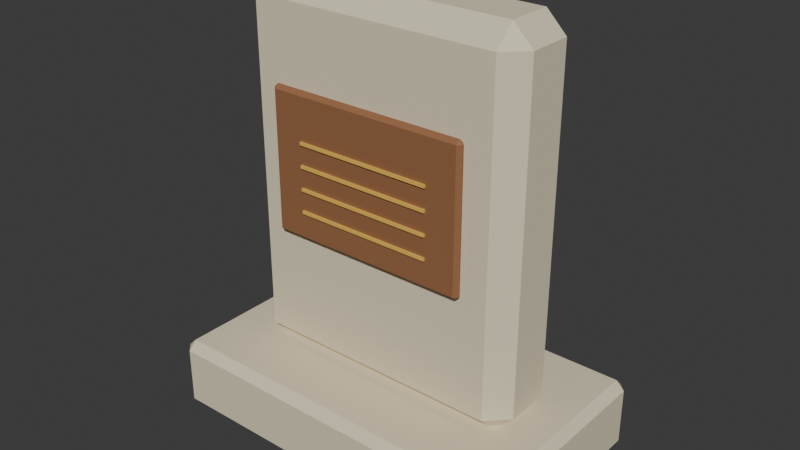 # Source: memorial_stone.blend  (saved by Blender 5.2.45; exported with 4.5.12 LTS)
import bpy
from mathutils import Matrix  # noqa: F401  (used for matrix-valued properties, if any)

bpy.ops.wm.read_factory_settings(use_empty=True)
scene = bpy.context.scene
scene.name = 'Scene'

# ---- collections
col_collection = bpy.data.collections.new('Collection'); scene.collection.children.link(col_collection)

# ---- materials (node trees are filled in below, after node groups)
mat_memorial_stone_palette = bpy.data.materials.new('memorial_stone palette')

# ---- material node trees
mat_memorial_stone_palette.use_nodes = True; mat_memorial_stone_palette.node_tree.nodes.clear()
_N = mat_memorial_stone_palette.node_tree.nodes; _L = mat_memorial_stone_palette.node_tree.links
n0 = _N.new('ShaderNodeBsdfPrincipled'); n0.name = 'Principled BSDF'; n0.location = (-200, 100)
n0.inputs[2].default_value = 0.78
n0.inputs[10].default_value = 0.005
n1 = _N.new('ShaderNodeOutputMaterial'); n1.name = 'Material Output'; n1.location = (200, 100)
n2 = _N.new('ShaderNodeVertexColor'); n2.name = 'Color Attribute'; n2.location = (0, 0)
n2.layer_name = 'Color'
_L.new(n0.outputs[0], n1.inputs[0])
_L.new(n2.outputs[0], n0.inputs[0])
n1.is_active_output = True

# ---- world
world_world = bpy.data.worlds.new('World'); scene.world = world_world
world_world.use_nodes = True; world_world.node_tree.nodes.clear()
_N = world_world.node_tree.nodes; _L = world_world.node_tree.links
n0 = _N.new('ShaderNodeOutputWorld'); n0.name = 'World Output'; n0.location = (200, 100)
n1 = _N.new('ShaderNodeBackground'); n1.name = 'Background'; n1.location = (-200, 100)
n1.inputs[0].default_value = (0.05088, 0.05088, 0.05088, 1.0)
_L.new(n1.outputs[0], n0.inputs[0])
n0.is_active_output = True
world_world.color = (0.05088, 0.05088, 0.05088)
world_world.sun_shadow_jitter_overblur = 0.0

# ---- meshes
me_cube_453 = bpy.data.meshes.new('Cube.453')
me_cube_453.from_pydata([(-0.715, -0.415, -0.15), (-0.715, -0.45, -0.115), (-0.75, -0.415, -0.115), (-0.715, -0.45, 0.115), (-0.715, -0.415, 0.15), (-0.75, -0.415, 0.115), (-0.715, 0.415, -0.15), (-0.75, 0.415, -0.115), (-0.715, 0.45, -0.115), (-0.715, 0.415, 0.15), (-0.715, 0.45, 0.115), (-0.75, 0.415, 0.115), (0.715, -0.415, -0.15), (0.75, -0.415, -0.115), (0.715, -0.45, -0.115), (0.715, -0.415, 0.15), (0.715, -0.45, 0.115), (0.75, -0.415, 0.115), (0.715, 0.415, -0.15), (0.715, 0.45, -0.115), (0.75, 0.415, -0.115), (0.715, 0.415, 0.15), (0.75, 0.415, 0.115), (0.715, 0.45, 0.115), (-0.51, -0.09, 0.12), (-0.51, -0.17, 0.2), (-0.59, -0.09, 0.2), (-0.51, -0.17, 1.54), (-0.51, -0.09, 1.62), (-0.59, -0.09, 1.54), (-0.51, 0.09, 0.12), (-0.59, 0.09, 0.2), (-0.51, 0.17, 0.2), (-0.51, 0.09, 1.62), (-0.51, 0.17, 1.54), (-0.59, 0.09, 1.54), (0.51, -0.09, 0.12), (0.59, -0.09, 0.2), (0.51, -0.17, 0.2), (0.51, -0.09, 1.62), (0.51, -0.17, 1.54), (0.59, -0.09, 1.54), (0.51, 0.09, 0.12), (0.51, 0.17, 0.2), (0.59, 0.09, 0.2), (0.51, 0.09, 1.62), (0.59, 0.09, 1.54), (0.51, 0.17, 1.54), (-0.4, -0.1925, 0.66), (-0.4, -0.2075, 0.675), (-0.415, -0.1925, 0.675), (-0.4, -0.2075, 1.225), (-0.4, -0.1925, 1.24), (-0.415, -0.1925, 1.225), (-0.4, -0.1875, 0.66), (-0.415, -0.1875, 0.675), (-0.4, -0.1725, 0.675), (-0.4, -0.1875, 1.24), (-0.4, -0.1725, 1.225), (-0.415, -0.1875, 1.225), (0.4, -0.1925, 0.66), (0.415, -0.1925, 0.675), (0.4, -0.2075, 0.675), (0.4, -0.1925, 1.24), (0.4, -0.2075, 1.225), (0.415, -0.1925, 1.225), (0.4, -0.1875, 0.66), (0.4, -0.1725, 0.675), (0.415, -0.1875, 0.675), (0.4, -0.1875, 1.24), (0.415, -0.1875, 1.225), (0.4, -0.1725, 1.225), (-0.28, -0.216, 0.774), (-0.28, -0.216, 0.786), (-0.28, -0.208, 0.774), (-0.28, -0.208, 0.786), (0.28, -0.216, 0.774), (0.28, -0.216, 0.786), (0.28, -0.208, 0.774), (0.28, -0.208, 0.786), (-0.28, -0.216, 0.864), (-0.28, -0.216, 0.876), (-0.28, -0.208, 0.864), (-0.28, -0.208, 0.876), (0.28, -0.216, 0.864), (0.28, -0.216, 0.876), (0.28, -0.208, 0.864), (0.28, -0.208, 0.876), (-0.28, -0.216, 0.954), (-0.28, -0.216, 0.966), (-0.28, -0.208, 0.954), (-0.28, -0.208, 0.966), (0.28, -0.216, 0.954), (0.28, -0.216, 0.966), (0.28, -0.208, 0.954), (0.28, -0.208, 0.966), (-0.28, -0.216, 1.044), (-0.28, -0.216, 1.056), (-0.28, -0.208, 1.044), (-0.28, -0.208, 1.056), (0.28, -0.216, 1.044), (0.28, -0.216, 1.056), (0.28, -0.208, 1.044), (0.28, -0.208, 1.056)], [], [(0, 1, 2), (3, 4, 5), (6, 7, 8), (9, 10, 11), (12, 13, 14), (15, 16, 17), (18, 19, 20), (21, 22, 23), (6, 0, 2, 7), (1, 3, 5, 2), (4, 9, 11, 5), (10, 8, 7, 11), (18, 6, 8, 19), (9, 21, 23, 10), (22, 20, 19, 23), (12, 18, 20, 13), (21, 15, 17, 22), (16, 14, 13, 17), (0, 12, 14, 1), (15, 4, 3, 16), (6, 18, 12, 0), (2, 5, 11, 7), (14, 16, 3, 1), (21, 9, 4, 15), (8, 10, 23, 19), (20, 22, 17, 13), (24, 25, 26), (27, 28, 29), (30, 31, 32), (33, 34, 35), (36, 37, 38), (39, 40, 41), (42, 43, 44), (45, 46, 47), (30, 24, 26, 31), (25, 27, 29, 26), (28, 33, 35, 29), (34, 32, 31, 35), (42, 30, 32, 43), (33, 45, 47, 34), (46, 44, 43, 47), (36, 42, 44, 37), (45, 39, 41, 46), (40, 38, 37, 41), (24, 36, 38, 25), (39, 28, 27, 40), (30, 42, 36, 24), (26, 29, 35, 31), (38, 40, 27, 25), (45, 33, 28, 39), (32, 34, 47, 43), (44, 46, 41, 37), (48, 49, 50), (51, 52, 53), (54, 55, 56), (57, 58, 59), (60, 61, 62), (63, 64, 65), (66, 67, 68), (69, 70, 71), (54, 48, 50, 55), (49, 51, 53, 50), (52, 57, 59, 53), (58, 56, 55, 59), (66, 54, 56, 67), (57, 69, 71, 58), (70, 68, 67, 71), (60, 66, 68, 61), (69, 63, 65, 70), (64, 62, 61, 65), (48, 60, 62, 49), (63, 52, 51, 64), (54, 66, 60, 48), (50, 53, 59, 55), (62, 64, 51, 49), (69, 57, 52, 63), (56, 58, 71, 67), (68, 70, 65, 61), (72, 73, 75, 74), (74, 75, 79, 78), (78, 79, 77, 76), (76, 77, 73, 72), (74, 78, 76, 72), (79, 75, 73, 77), (80, 81, 83, 82), (82, 83, 87, 86), (86, 87, 85, 84), (84, 85, 81, 80), (82, 86, 84, 80), (87, 83, 81, 85), (88, 89, 91, 90), (90, 91, 95, 94), (94, 95, 93, 92), (92, 93, 89, 88), (90, 94, 92, 88), (95, 91, 89, 93), (96, 97, 99, 98), (98, 99, 103, 102), (102, 103, 101, 100), (100, 101, 97, 96), (98, 102, 100, 96), (103, 99, 97, 101)])
_uv = me_cube_453.uv_layers.new(name='UVMap')
_uv.uv.foreach_set('vector', [0.1308, 0.7403, 0.1308, 0.75, 0.125, 0.7403, 0.5958, 0.0, 0.625, 0.009722, 0.5958, 0.009722, 0.1308, 0.5097, 0.125, 0.5097, 0.1308, 0.5, 0.625, 0.2455, 0.5958, 0.2544, 0.5958, 0.2403, 0.3692, 0.7403, 0.3969, 0.7403, 0.3867, 0.7529, 0.6279, 0.7481, 0.5958, 0.7558, 0.5958, 0.7427, 0.3692, 0.5097, 0.3867, 0.4971, 0.3969, 0.5097, 0.6279, 0.5019, 0.5958, 0.5073, 0.5958, 0.4942, 0.1308, 0.5097, 0.1308, 0.7403, 0.125, 0.7403, 0.125, 0.5097, 0.4042, 0.0, 0.5958, 0.0, 0.5958, 0.009722, 0.4042, 0.009722, 0.625, 0.009722, 0.625, 0.2455, 0.5958, 0.2403, 0.5958, 0.009722, 0.5958, 0.2544, 0.4042, 0.2558, 0.4042, 0.2403, 0.5958, 0.2403, 0.3692, 0.5097, 0.1308, 0.5097, 0.1308, 0.5, 0.3867, 0.4971, 0.625, 0.2455, 0.6279, 0.5019, 0.5958, 0.4942, 0.5958, 0.2544, 0.5958, 0.5073, 0.3969, 0.5097, 0.3867, 0.4971, 0.5958, 0.4942, 0.3692, 0.7403, 0.3692, 0.5097, 0.3969, 0.5097, 0.3969, 0.7403, 0.6279, 0.5019, 0.6279, 0.7481, 0.5958, 0.7427, 0.5958, 0.5073, 0.5958, 0.7558, 0.3867, 0.7529, 0.3969, 0.7403, 0.5958, 0.7427, 0.1308, 0.7403, 0.3692, 0.7403, 0.3867, 0.7529, 0.1308, 0.75, 0.6279, 0.7481, 0.625, 0.9942, 0.5958, 0.9942, 0.5958, 0.7558, 0.1308, 0.5097, 0.3692, 0.5097, 0.3692, 0.7403, 0.1308, 0.7403, 0.4042, 0.009722, 0.5958, 0.009722, 0.5958, 0.2403, 0.4042, 0.2403, 0.3867, 0.7529, 0.5958, 0.7558, 0.5958, 0.9942, 0.4042, 0.9942, 0.6279, 0.5019, 0.8692, 0.5097, 0.8692, 0.7403, 0.6279, 0.7481, 0.4042, 0.2558, 0.5958, 0.2544, 0.5958, 0.4942, 0.3867, 0.4971, 0.3969, 0.5097, 0.5958, 0.5073, 0.5958, 0.7427, 0.3969, 0.7403, 0.1419, 0.6912, 0.1419, 0.75, 0.125, 0.6912, 0.6117, 0.0, 0.625, 0.05882, 0.6117, 0.05882, 0.1419, 0.5588, 0.125, 0.5588, 0.1419, 0.5, 0.625, 0.2164, 0.6117, 0.2627, 0.6117, 0.1912, 0.3581, 0.6912, 0.385, 0.6912, 0.3732, 0.7585, 0.6335, 0.7291, 0.6117, 0.7669, 0.6117, 0.7059, 0.3581, 0.5588, 0.3732, 0.4915, 0.385, 0.5588, 0.6335, 0.5209, 0.6117, 0.5441, 0.6117, 0.4831, 0.1419, 0.5588, 0.1419, 0.6912, 0.125, 0.6912, 0.125, 0.5588, 0.3883, 0.0, 0.6117, 0.0, 0.6117, 0.05882, 0.3883, 0.05882, 0.625, 0.05882, 0.625, 0.2164, 0.6117, 0.1912, 0.6117, 0.05882, 0.6117, 0.2627, 0.3883, 0.2669, 0.3883, 0.1912, 0.6117, 0.1912, 0.3581, 0.5588, 0.1419, 0.5588, 0.1419, 0.5, 0.3732, 0.4915, 0.625, 0.2164, 0.6335, 0.5209, 0.6117, 0.4831, 0.6117, 0.2627, 0.6117, 0.5441, 0.385, 0.5588, 0.3732, 0.4915, 0.6117, 0.4831, 0.3581, 0.6912, 0.3581, 0.5588, 0.385, 0.5588, 0.385, 0.6912, 0.6335, 0.5209, 0.6335, 0.7291, 0.6117, 0.7059, 0.6117, 0.5441, 0.6117, 0.7669, 0.3732, 0.7585, 0.385, 0.6912, 0.6117, 0.7059, 0.1419, 0.6912, 0.3581, 0.6912, 0.3732, 0.7585, 0.1419, 0.75, 0.6335, 0.7291, 0.625, 0.9831, 0.6117, 0.9831, 0.6117, 0.7669, 0.1419, 0.5588, 0.3581, 0.5588, 0.3581, 0.6912, 0.1419, 0.6912, 0.3883, 0.05882, 0.6117, 0.05882, 0.6117, 0.1912, 0.3883, 0.1912, 0.3732, 0.7585, 0.6117, 0.7669, 0.6117, 0.9831, 0.3883, 0.9831, 0.6335, 0.5209, 0.8581, 0.5588, 0.8581, 0.6912, 0.6335, 0.7291, 0.3883, 0.2669, 0.6117, 0.2627, 0.6117, 0.4831, 0.3732, 0.4915, 0.385, 0.5588, 0.6117, 0.5441, 0.6117, 0.7059, 0.385, 0.6912, 0.1295, 0.6429, 0.1295, 0.75, 0.125, 0.6429, 0.6185, 0.0, 0.625, 0.1071, 0.6185, 0.1071, 0.1295, 0.6071, 0.125, 0.6071, 0.1295, 0.5, 0.625, 0.1801, 0.6185, 0.2534, 0.6185, 0.1429, 0.3705, 0.6429, 0.3798, 0.6429, 0.376, 0.7523, 0.6273, 0.6987, 0.6185, 0.7545, 0.6185, 0.6696, 0.3705, 0.6071, 0.376, 0.4977, 0.3798, 0.6071, 0.6273, 0.5513, 0.6185, 0.5804, 0.6185, 0.4955, 0.1295, 0.6071, 0.1295, 0.6429, 0.125, 0.6429, 0.125, 0.6071, 0.3815, 0.0, 0.6185, 0.0, 0.6185, 0.1071, 0.3815, 0.1071, 0.625, 0.1071, 0.625, 0.1801, 0.6185, 0.1429, 0.6185, 0.1071, 0.6185, 0.2534, 0.3815, 0.2545, 0.3815, 0.1429, 0.6185, 0.1429, 0.3705, 0.6071, 0.1295, 0.6071, 0.1295, 0.5, 0.376, 0.4977, 0.625, 0.1801, 0.6273, 0.5513, 0.6185, 0.4955, 0.6185, 0.2534, 0.6185, 0.5804, 0.3798, 0.6071, 0.376, 0.4977, 0.6185, 0.4955, 0.3705, 0.6429, 0.3705, 0.6071, 0.3798, 0.6071, 0.3798, 0.6429, 0.6273, 0.5513, 0.6273, 0.6987, 0.6185, 0.6696, 0.6185, 0.5804, 0.6185, 0.7545, 0.376, 0.7523, 0.3798, 0.6429, 0.6185, 0.6696, 0.1295, 0.6429, 0.3705, 0.6429, 0.376, 0.7523, 0.1295, 0.75, 0.6273, 0.6987, 0.625, 0.9955, 0.6185, 0.9955, 0.6185, 0.7545, 0.1295, 0.6071, 0.3705, 0.6071, 0.3705, 0.6429, 0.1295, 0.6429, 0.3815, 0.1071, 0.6185, 0.1071, 0.6185, 0.1429, 0.3815, 0.1429, 0.376, 0.7523, 0.6185, 0.7545, 0.6185, 0.9955, 0.3815, 0.9955, 0.6273, 0.5513, 0.8705, 0.6071, 0.8705, 0.6429, 0.6273, 0.6987, 0.3815, 0.2545, 0.6185, 0.2534, 0.6185, 0.4955, 0.376, 0.4977, 0.3798, 0.6071, 0.6185, 0.5804, 0.6185, 0.6696, 0.3798, 0.6429, 0.375, 0.0, 0.625, 0.0, 0.625, 0.25, 0.375, 0.25, 0.375, 0.25, 0.625, 0.25, 0.625, 0.5, 0.375, 0.5, 0.375, 0.5, 0.625, 0.5, 0.625, 0.75, 0.375, 0.75, 0.375, 0.75, 0.625, 0.75, 0.625, 1.0, 0.375, 1.0, 0.125, 0.5, 0.375, 0.5, 0.375, 0.75, 0.125, 0.75, 0.625, 0.5, 0.875, 0.5, 0.875, 0.75, 0.625, 0.75, 0.375, 0.0, 0.625, 0.0, 0.625, 0.25, 0.375, 0.25, 0.375, 0.25, 0.625, 0.25, 0.625, 0.5, 0.375, 0.5, 0.375, 0.5, 0.625, 0.5, 0.625, 0.75, 0.375, 0.75, 0.375, 0.75, 0.625, 0.75, 0.625, 1.0, 0.375, 1.0, 0.125, 0.5, 0.375, 0.5, 0.375, 0.75, 0.125, 0.75, 0.625, 0.5, 0.875, 0.5, 0.875, 0.75, 0.625, 0.75, 0.375, 0.0, 0.625, 0.0, 0.625, 0.25, 0.375, 0.25, 0.375, 0.25, 0.625, 0.25, 0.625, 0.5, 0.375, 0.5, 0.375, 0.5, 0.625, 0.5, 0.625, 0.75, 0.375, 0.75, 0.375, 0.75, 0.625, 0.75, 0.625, 1.0, 0.375, 1.0, 0.125, 0.5, 0.375, 0.5, 0.375, 0.75, 0.125, 0.75, 0.625, 0.5, 0.875, 0.5, 0.875, 0.75, 0.625, 0.75, 0.375, 0.0, 0.625, 0.0, 0.625, 0.25, 0.375, 0.25, 0.375, 0.25, 0.625, 0.25, 0.625, 0.5, 0.375, 0.5, 0.375, 0.5, 0.625, 0.5, 0.625, 0.75, 0.375, 0.75, 0.375, 0.75, 0.625, 0.75, 0.625, 1.0, 0.375, 1.0, 0.125, 0.5, 0.375, 0.5, 0.375, 0.75, 0.125, 0.75, 0.625, 0.5, 0.875, 0.5, 0.875, 0.75, 0.625, 0.75])
_ca = me_cube_453.color_attributes.new('Color', 'BYTE_COLOR', 'CORNER')
_ca.data.foreach_set('color', [0.7835, 0.7011, 0.5029, 1.0, 0.7835, 0.7011, 0.5029, 1.0, 0.7835, 0.7011, 0.5029, 1.0, 0.7835, 0.7011, 0.5029, 1.0, 0.7835, 0.7011, 0.5029, 1.0, 0.7835, 0.7011, 0.5029, 1.0, 0.7835, 0.7011, 0.5029, 1.0, 0.7835, 0.7011, 0.5029, 1.0, 0.7835, 0.7011, 0.5029, 1.0, 0.7835, 0.7011, 0.5029, 1.0, 0.7835, 0.7011, 0.5029, 1.0, 0.7835, 0.7011, 0.5029, 1.0, 0.7835, 0.7011, 0.5029, 1.0, 0.7835, 0.7011, 0.5029, 1.0, 0.7835, 0.7011, 0.5029, 1.0, 0.7835, 0.7011, 0.5029, 1.0, 0.7835, 0.7011, 0.5029, 1.0, 0.7835, 0.7011, 0.5029, 1.0, 0.7835, 0.7011, 0.5029, 1.0, 0.7835, 0.7011, 0.5029, 1.0, 0.7835, 0.7011, 0.5029, 1.0, 0.7835, 0.7011, 0.5029, 1.0, 0.7835, 0.7011, 0.5029, 1.0, 0.7835, 0.7011, 0.5029, 1.0, 0.7835, 0.7011, 0.5029, 1.0, 0.7835, 0.7011, 0.5029, 1.0, 0.7835, 0.7011, 0.5029, 1.0, 0.7835, 0.7011, 0.5029, 1.0, 0.7835, 0.7011, 0.5029, 1.0, 0.7835, 0.7011, 0.5029, 1.0, 0.7835, 0.7011, 0.5029, 1.0, 0.7835, 0.7011, 0.5029, 1.0, 0.7835, 0.7011, 0.5029, 1.0, 0.7835, 0.7011, 0.5029, 1.0, 0.7835, 0.7011, 0.5029, 1.0, 0.7835, 0.7011, 0.5029, 1.0, 0.7835, 0.7011, 0.5029, 1.0, 0.7835, 0.7011, 0.5029, 1.0, 0.7835, 0.7011, 0.5029, 1.0, 0.7835, 0.7011, 0.5029, 1.0, 0.7835, 0.7011, 0.5029, 1.0, 0.7835, 0.7011, 0.5029, 1.0, 0.7835, 0.7011, 0.5029, 1.0, 0.7835, 0.7011, 0.5029, 1.0, 0.7835, 0.7011, 0.5029, 1.0, 0.7835, 0.7011, 0.5029, 1.0, 0.7835, 0.7011, 0.5029, 1.0, 0.7835, 0.7011, 0.5029, 1.0, 0.7835, 0.7011, 0.5029, 1.0, 0.7835, 0.7011, 0.5029, 1.0, 0.7835, 0.7011, 0.5029, 1.0, 0.7835, 0.7011, 0.5029, 1.0, 0.7835, 0.7011, 0.5029, 1.0, 0.7835, 0.7011, 0.5029, 1.0, 0.7835, 0.7011, 0.5029, 1.0, 0.7835, 0.7011, 0.5029, 1.0, 0.7835, 0.7011, 0.5029, 1.0, 0.7835, 0.7011, 0.5029, 1.0, 0.7835, 0.7011, 0.5029, 1.0, 0.7835, 0.7011, 0.5029, 1.0, 0.7835, 0.7011, 0.5029, 1.0, 0.7835, 0.7011, 0.5029, 1.0, 0.7835, 0.7011, 0.5029, 1.0, 0.7835, 0.7011, 0.5029, 1.0, 0.7835, 0.7011, 0.5029, 1.0, 0.7835, 0.7011, 0.5029, 1.0, 0.7835, 0.7011, 0.5029, 1.0, 0.7835, 0.7011, 0.5029, 1.0, 0.7835, 0.7011, 0.5029, 1.0, 0.7835, 0.7011, 0.5029, 1.0, 0.7835, 0.7011, 0.5029, 1.0, 0.7835, 0.7011, 0.5029, 1.0, 0.7835, 0.7011, 0.5029, 1.0, 0.7835, 0.7011, 0.5029, 1.0, 0.7835, 0.7011, 0.5029, 1.0, 0.7835, 0.7011, 0.5029, 1.0, 0.7835, 0.7011, 0.5029, 1.0, 0.7835, 0.7011, 0.5029, 1.0, 0.7835, 0.7011, 0.5029, 1.0, 0.7835, 0.7011, 0.5029, 1.0, 0.7835, 0.7011, 0.5029, 1.0, 0.7835, 0.7011, 0.5029, 1.0, 0.7835, 0.7011, 0.5029, 1.0, 0.7835, 0.7011, 0.5029, 1.0, 0.7835, 0.7011, 0.5029, 1.0, 0.7835, 0.7011, 0.5029, 1.0, 0.7835, 0.7011, 0.5029, 1.0, 0.7835, 0.7011, 0.5029, 1.0, 0.7835, 0.7011, 0.5029, 1.0, 0.7835, 0.7011, 0.5029, 1.0, 0.7835, 0.7011, 0.5029, 1.0, 0.7835, 0.7011, 0.5029, 1.0, 0.7835, 0.7011, 0.5029, 1.0, 0.7835, 0.7011, 0.5029, 1.0, 0.7835, 0.7011, 0.5029, 1.0, 0.7835, 0.7011, 0.5029, 1.0, 0.7835, 0.7011, 0.5029, 1.0, 0.7835, 0.7011, 0.5029, 1.0, 0.7835, 0.7011, 0.5029, 1.0, 0.7835, 0.7011, 0.5029, 1.0, 0.7835, 0.7011, 0.5029, 1.0, 0.7835, 0.7011, 0.5029, 1.0, 0.7835, 0.7011, 0.5029, 1.0, 0.7835, 0.7011, 0.5029, 1.0, 0.7835, 0.7011, 0.5029, 1.0, 0.7835, 0.7011, 0.5029, 1.0, 0.7835, 0.7011, 0.5029, 1.0, 0.7835, 0.7011, 0.5029, 1.0, 0.7835, 0.7011, 0.5029, 1.0, 0.7835, 0.7011, 0.5029, 1.0, 0.7835, 0.7011, 0.5029, 1.0, 0.7835, 0.7011, 0.5029, 1.0, 0.7835, 0.7011, 0.5029, 1.0, 0.7835, 0.7011, 0.5029, 1.0, 0.7835, 0.7011, 0.5029, 1.0, 0.7835, 0.7011, 0.5029, 1.0, 0.7835, 0.7011, 0.5029, 1.0, 0.7835, 0.7011, 0.5029, 1.0, 0.7835, 0.7011, 0.5029, 1.0, 0.7835, 0.7011, 0.5029, 1.0, 0.7835, 0.7011, 0.5029, 1.0, 0.7835, 0.7011, 0.5029, 1.0, 0.7835, 0.7011, 0.5029, 1.0, 0.7835, 0.7011, 0.5029, 1.0, 0.7835, 0.7011, 0.5029, 1.0, 0.7835, 0.7011, 0.5029, 1.0, 0.7835, 0.7011, 0.5029, 1.0, 0.7835, 0.7011, 0.5029, 1.0, 0.7835, 0.7011, 0.5029, 1.0, 0.7835, 0.7011, 0.5029, 1.0, 0.7835, 0.7011, 0.5029, 1.0, 0.7835, 0.7011, 0.5029, 1.0, 0.7835, 0.7011, 0.5029, 1.0, 0.7835, 0.7011, 0.5029, 1.0, 0.7835, 0.7011, 0.5029, 1.0, 0.7835, 0.7011, 0.5029, 1.0, 0.7835, 0.7011, 0.5029, 1.0, 0.7835, 0.7011, 0.5029, 1.0, 0.7835, 0.7011, 0.5029, 1.0, 0.7835, 0.7011, 0.5029, 1.0, 0.7835, 0.7011, 0.5029, 1.0, 0.7835, 0.7011, 0.5029, 1.0, 0.7835, 0.7011, 0.5029, 1.0, 0.7835, 0.7011, 0.5029, 1.0, 0.7835, 0.7011, 0.5029, 1.0, 0.7835, 0.7011, 0.5029, 1.0, 0.7835, 0.7011, 0.5029, 1.0, 0.7835, 0.7011, 0.5029, 1.0, 0.7835, 0.7011, 0.5029, 1.0, 0.7835, 0.7011, 0.5029, 1.0, 0.7835, 0.7011, 0.5029, 1.0, 0.7835, 0.7011, 0.5029, 1.0, 0.7835, 0.7011, 0.5029, 1.0, 0.7835, 0.7011, 0.5029, 1.0, 0.7835, 0.7011, 0.5029, 1.0, 0.7835, 0.7011, 0.5029, 1.0, 0.7835, 0.7011, 0.5029, 1.0, 0.7835, 0.7011, 0.5029, 1.0, 0.7835, 0.7011, 0.5029, 1.0, 0.7835, 0.7011, 0.5029, 1.0, 0.7835, 0.7011, 0.5029, 1.0, 0.7835, 0.7011, 0.5029, 1.0, 0.7835, 0.7011, 0.5029, 1.0, 0.7835, 0.7011, 0.5029, 1.0, 0.7835, 0.7011, 0.5029, 1.0, 0.7835, 0.7011, 0.5029, 1.0, 0.7835, 0.7011, 0.5029, 1.0, 0.7835, 0.7011, 0.5029, 1.0, 0.7835, 0.7011, 0.5029, 1.0, 0.7835, 0.7011, 0.5029, 1.0, 0.7835, 0.7011, 0.5029, 1.0, 0.7835, 0.7011, 0.5029, 1.0, 0.7835, 0.7011, 0.5029, 1.0, 0.7835, 0.7011, 0.5029, 1.0, 0.7835, 0.7011, 0.5029, 1.0, 0.7835, 0.7011, 0.5029, 1.0, 0.7835, 0.7011, 0.5029, 1.0, 0.7835, 0.7011, 0.5029, 1.0, 0.7835, 0.7011, 0.5029, 1.0, 0.7835, 0.7011, 0.5029, 1.0, 0.7835, 0.7011, 0.5029, 1.0, 0.7835, 0.7011, 0.5029, 1.0, 0.7835, 0.7011, 0.5029, 1.0, 0.7835, 0.7011, 0.5029, 1.0, 0.7835, 0.7011, 0.5029, 1.0, 0.7835, 0.7011, 0.5029, 1.0, 0.7835, 0.7011, 0.5029, 1.0, 0.7835, 0.7011, 0.5029, 1.0, 0.7835, 0.7011, 0.5029, 1.0, 0.7835, 0.7011, 0.5029, 1.0, 0.7835, 0.7011, 0.5029, 1.0, 0.7835, 0.7011, 0.5029, 1.0, 0.3005, 0.1301, 0.05448, 1.0, 0.3005, 0.1301, 0.05448, 1.0, 0.3005, 0.1301, 0.05448, 1.0, 0.3005, 0.1301, 0.05448, 1.0, 0.3005, 0.1301, 0.05448, 1.0, 0.3005, 0.1301, 0.05448, 1.0, 0.3005, 0.1301, 0.05448, 1.0, 0.3005, 0.1301, 0.05448, 1.0, 0.3005, 0.1301, 0.05448, 1.0, 0.3005, 0.1301, 0.05448, 1.0, 0.3005, 0.1301, 0.05448, 1.0, 0.3005, 0.1301, 0.05448, 1.0, 0.3005, 0.1301, 0.05448, 1.0, 0.3005, 0.1301, 0.05448, 1.0, 0.3005, 0.1301, 0.05448, 1.0, 0.3005, 0.1301, 0.05448, 1.0, 0.3005, 0.1301, 0.05448, 1.0, 0.3005, 0.1301, 0.05448, 1.0, 0.3005, 0.1301, 0.05448, 1.0, 0.3005, 0.1301, 0.05448, 1.0, 0.3005, 0.1301, 0.05448, 1.0, 0.3005, 0.1301, 0.05448, 1.0, 0.3005, 0.1301, 0.05448, 1.0, 0.3005, 0.1301, 0.05448, 1.0, 0.3005, 0.1301, 0.05448, 1.0, 0.3005, 0.1301, 0.05448, 1.0, 0.3005, 0.1301, 0.05448, 1.0, 0.3005, 0.1301, 0.05448, 1.0, 0.3005, 0.1301, 0.05448, 1.0, 0.3005, 0.1301, 0.05448, 1.0, 0.3005, 0.1301, 0.05448, 1.0, 0.3005, 0.1301, 0.05448, 1.0, 0.3005, 0.1301, 0.05448, 1.0, 0.3005, 0.1301, 0.05448, 1.0, 0.3005, 0.1301, 0.05448, 1.0, 0.3005, 0.1301, 0.05448, 1.0, 0.3005, 0.1301, 0.05448, 1.0, 0.3005, 0.1301, 0.05448, 1.0, 0.3005, 0.1301, 0.05448, 1.0, 0.3005, 0.1301, 0.05448, 1.0, 0.3005, 0.1301, 0.05448, 1.0, 0.3005, 0.1301, 0.05448, 1.0, 0.3005, 0.1301, 0.05448, 1.0, 0.3005, 0.1301, 0.05448, 1.0, 0.3005, 0.1301, 0.05448, 1.0, 0.3005, 0.1301, 0.05448, 1.0, 0.3005, 0.1301, 0.05448, 1.0, 0.3005, 0.1301, 0.05448, 1.0, 0.3005, 0.1301, 0.05448, 1.0, 0.3005, 0.1301, 0.05448, 1.0, 0.3005, 0.1301, 0.05448, 1.0, 0.3005, 0.1301, 0.05448, 1.0, 0.3005, 0.1301, 0.05448, 1.0, 0.3005, 0.1301, 0.05448, 1.0, 0.3005, 0.1301, 0.05448, 1.0, 0.3005, 0.1301, 0.05448, 1.0, 0.3005, 0.1301, 0.05448, 1.0, 0.3005, 0.1301, 0.05448, 1.0, 0.3005, 0.1301, 0.05448, 1.0, 0.3005, 0.1301, 0.05448, 1.0, 0.3005, 0.1301, 0.05448, 1.0, 0.3005, 0.1301, 0.05448, 1.0, 0.3005, 0.1301, 0.05448, 1.0, 0.3005, 0.1301, 0.05448, 1.0, 0.3005, 0.1301, 0.05448, 1.0, 0.3005, 0.1301, 0.05448, 1.0, 0.3005, 0.1301, 0.05448, 1.0, 0.3005, 0.1301, 0.05448, 1.0, 0.3005, 0.1301, 0.05448, 1.0, 0.3005, 0.1301, 0.05448, 1.0, 0.3005, 0.1301, 0.05448, 1.0, 0.3005, 0.1301, 0.05448, 1.0, 0.3005, 0.1301, 0.05448, 1.0, 0.3005, 0.1301, 0.05448, 1.0, 0.3005, 0.1301, 0.05448, 1.0, 0.3005, 0.1301, 0.05448, 1.0, 0.3005, 0.1301, 0.05448, 1.0, 0.3005, 0.1301, 0.05448, 1.0, 0.3005, 0.1301, 0.05448, 1.0, 0.3005, 0.1301, 0.05448, 1.0, 0.3005, 0.1301, 0.05448, 1.0, 0.3005, 0.1301, 0.05448, 1.0, 0.3005, 0.1301, 0.05448, 1.0, 0.3005, 0.1301, 0.05448, 1.0, 0.3005, 0.1301, 0.05448, 1.0, 0.3005, 0.1301, 0.05448, 1.0, 0.3005, 0.1301, 0.05448, 1.0, 0.3005, 0.1301, 0.05448, 1.0, 0.3005, 0.1301, 0.05448, 1.0, 0.3005, 0.1301, 0.05448, 1.0, 0.3005, 0.1301, 0.05448, 1.0, 0.3005, 0.1301, 0.05448, 1.0, 0.3005, 0.1301, 0.05448, 1.0, 0.3005, 0.1301, 0.05448, 1.0, 0.3005, 0.1301, 0.05448, 1.0, 0.3005, 0.1301, 0.05448, 1.0, 0.8469, 0.5089, 0.09084, 1.0, 0.8469, 0.5089, 0.09084, 1.0, 0.8469, 0.5089, 0.09084, 1.0, 0.8469, 0.5089, 0.09084, 1.0, 0.8469, 0.5089, 0.09084, 1.0, 0.8469, 0.5089, 0.09084, 1.0, 0.8469, 0.5089, 0.09084, 1.0, 0.8469, 0.5089, 0.09084, 1.0, 0.8469, 0.5089, 0.09084, 1.0, 0.8469, 0.5089, 0.09084, 1.0, 0.8469, 0.5089, 0.09084, 1.0, 0.8469, 0.5089, 0.09084, 1.0, 0.8469, 0.5089, 0.09084, 1.0, 0.8469, 0.5089, 0.09084, 1.0, 0.8469, 0.5089, 0.09084, 1.0, 0.8469, 0.5089, 0.09084, 1.0, 0.8469, 0.5089, 0.09084, 1.0, 0.8469, 0.5089, 0.09084, 1.0, 0.8469, 0.5089, 0.09084, 1.0, 0.8469, 0.5089, 0.09084, 1.0, 0.8469, 0.5089, 0.09084, 1.0, 0.8469, 0.5089, 0.09084, 1.0, 0.8469, 0.5089, 0.09084, 1.0, 0.8469, 0.5089, 0.09084, 1.0, 0.8469, 0.5089, 0.09084, 1.0, 0.8469, 0.5089, 0.09084, 1.0, 0.8469, 0.5089, 0.09084, 1.0, 0.8469, 0.5089, 0.09084, 1.0, 0.8469, 0.5089, 0.09084, 1.0, 0.8469, 0.5089, 0.09084, 1.0, 0.8469, 0.5089, 0.09084, 1.0, 0.8469, 0.5089, 0.09084, 1.0, 0.8469, 0.5089, 0.09084, 1.0, 0.8469, 0.5089, 0.09084, 1.0, 0.8469, 0.5089, 0.09084, 1.0, 0.8469, 0.5089, 0.09084, 1.0, 0.8469, 0.5089, 0.09084, 1.0, 0.8469, 0.5089, 0.09084, 1.0, 0.8469, 0.5089, 0.09084, 1.0, 0.8469, 0.5089, 0.09084, 1.0, 0.8469, 0.5089, 0.09084, 1.0, 0.8469, 0.5089, 0.09084, 1.0, 0.8469, 0.5089, 0.09084, 1.0, 0.8469, 0.5089, 0.09084, 1.0, 0.8469, 0.5089, 0.09084, 1.0, 0.8469, 0.5089, 0.09084, 1.0, 0.8469, 0.5089, 0.09084, 1.0, 0.8469, 0.5089, 0.09084, 1.0, 0.8469, 0.5089, 0.09084, 1.0, 0.8469, 0.5089, 0.09084, 1.0, 0.8469, 0.5089, 0.09084, 1.0, 0.8469, 0.5089, 0.09084, 1.0, 0.8469, 0.5089, 0.09084, 1.0, 0.8469, 0.5089, 0.09084, 1.0, 0.8469, 0.5089, 0.09084, 1.0, 0.8469, 0.5089, 0.09084, 1.0, 0.8469, 0.5089, 0.09084, 1.0, 0.8469, 0.5089, 0.09084, 1.0, 0.8469, 0.5089, 0.09084, 1.0, 0.8469, 0.5089, 0.09084, 1.0, 0.8469, 0.5089, 0.09084, 1.0, 0.8469, 0.5089, 0.09084, 1.0, 0.8469, 0.5089, 0.09084, 1.0, 0.8469, 0.5089, 0.09084, 1.0, 0.8469, 0.5089, 0.09084, 1.0, 0.8469, 0.5089, 0.09084, 1.0, 0.8469, 0.5089, 0.09084, 1.0, 0.8469, 0.5089, 0.09084, 1.0, 0.8469, 0.5089, 0.09084, 1.0, 0.8469, 0.5089, 0.09084, 1.0, 0.8469, 0.5089, 0.09084, 1.0, 0.8469, 0.5089, 0.09084, 1.0, 0.8469, 0.5089, 0.09084, 1.0, 0.8469, 0.5089, 0.09084, 1.0, 0.8469, 0.5089, 0.09084, 1.0, 0.8469, 0.5089, 0.09084, 1.0, 0.8469, 0.5089, 0.09084, 1.0, 0.8469, 0.5089, 0.09084, 1.0, 0.8469, 0.5089, 0.09084, 1.0, 0.8469, 0.5089, 0.09084, 1.0, 0.8469, 0.5089, 0.09084, 1.0, 0.8469, 0.5089, 0.09084, 1.0, 0.8469, 0.5089, 0.09084, 1.0, 0.8469, 0.5089, 0.09084, 1.0, 0.8469, 0.5089, 0.09084, 1.0, 0.8469, 0.5089, 0.09084, 1.0, 0.8469, 0.5089, 0.09084, 1.0, 0.8469, 0.5089, 0.09084, 1.0, 0.8469, 0.5089, 0.09084, 1.0, 0.8469, 0.5089, 0.09084, 1.0, 0.8469, 0.5089, 0.09084, 1.0, 0.8469, 0.5089, 0.09084, 1.0, 0.8469, 0.5089, 0.09084, 1.0, 0.8469, 0.5089, 0.09084, 1.0, 0.8469, 0.5089, 0.09084, 1.0, 0.8469, 0.5089, 0.09084, 1.0])
me_cube_453.materials.append(mat_memorial_stone_palette)
me_cube_453.update()

# ---- objects
ob_memorial_stone = bpy.data.objects.new('memorial_stone', me_cube_453)

# ---- transforms, parenting, visibility, modifiers, constraints
ob_memorial_stone.location = (0.0, 0.0, 0.15)

# ---- collection membership
col_collection.objects.link(ob_memorial_stone)

# ---- scene / render settings (as saved in the file)
scene.frame_start = 1; scene.frame_end = 250; scene.frame_set(1)
scene.render.engine = 'BLENDER_EEVEE_NEXT'
scene.render.bake_bias = 0.0
scene.render.bake_samples = 0
scene.render.compositor_device = 'GPU'
scene.eevee.use_volume_custom_range = False
scene.eevee.fast_gi_thickness_near = 0.1
scene.eevee.fast_gi_thickness_far = 0.0
scene.eevee.ray_tracing_options.screen_trace_thickness = 0.1
bpy.context.view_layer.update()

# ---- added for rendering (the .blend has no active camera and no usable light): camera, sun
cam_auto = bpy.data.cameras.new('AutoCamera')
cam_auto.lens = 50.0
cam_auto.sensor_width = 36.0
cam_auto.clip_end = 1000.0
ob_auto_camera = bpy.data.objects.new('AutoCamera', cam_auto)
scene.collection.objects.link(ob_auto_camera)
ob_auto_camera.location = (2.30247, -2.76297, 2.72698)
ob_auto_camera.rotation_euler = (1.09748, -7.21219e-08, 0.694738)
scene.camera = ob_auto_camera
light_auto_sun = bpy.data.lights.new('AutoSun', 'SUN')
light_auto_sun.energy = 3.0
light_auto_sun.angle = 0.0523599
ob_auto_sun = bpy.data.objects.new('AutoSun', light_auto_sun)
scene.collection.objects.link(ob_auto_sun)
ob_auto_sun.rotation_euler = (0.872665, 0.174533, 0.523599)
bpy.context.view_layer.update()
